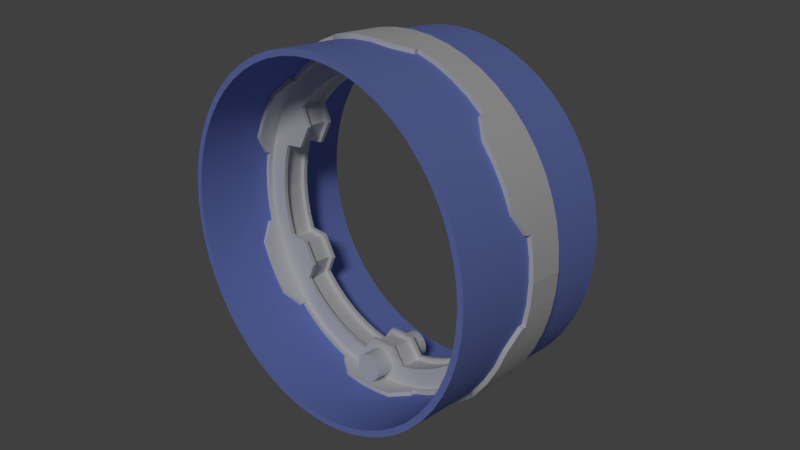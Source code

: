 # Source: Landscape_Cylinder5.blend  (saved by Blender 2.68.0; exported with 4.5.12 LTS)
import bpy
from mathutils import Matrix  # noqa: F401  (used for matrix-valued properties, if any)

bpy.ops.wm.read_factory_settings(use_empty=True)
scene = bpy.context.scene
scene.name = 'Scene'

# ---- collections
col_collection_1 = bpy.data.collections.new('Collection 1'); scene.collection.children.link(col_collection_1)
col_collection_2 = bpy.data.collections.new('Collection 2'); scene.collection.children.link(col_collection_2)
col_collection_2.hide_render = True
col_collection_2.hide_viewport = True

# ---- materials (node trees are filled in below, after node groups)
mat_material = bpy.data.materials.new('Material')
mat_material.alpha_threshold = 0.0
mat_material.use_transparent_shadow = False
mat_material.roughness = 0.5
mat_material.specular_intensity = 1.0
mat_material.line_color = (0.0, 0.0, 0.0, 1.0)
mat_material_001 = bpy.data.materials.new('Material.001')
mat_material_001.alpha_threshold = 0.0
mat_material_001.use_transparent_shadow = False
mat_material_001.diffuse_color = (0.2303, 0.3077, 0.8, 1.0)
mat_material_001.roughness = 0.5
mat_material_001.line_color = (0.0, 0.0, 0.0, 0.229)

# ---- material node trees

# ---- world
world_world = bpy.data.worlds.new('World'); scene.world = world_world
world_world.color = (0.05088, 0.05088, 0.05088)
world_world.use_sun_shadow = False
world_world.sun_shadow_jitter_overblur = 0.0
world_world.cycles.sampling_method = 'MANUAL'
world_world.cycles.sample_map_resolution = 256

# ---- cameras
cam_camera_001 = bpy.data.cameras.new('Camera.001')
cam_camera_001.clip_end = 100.0
cam_camera_001.lens = 35.0
cam_camera_001.sensor_width = 32.0
cam_camera_001.sensor_height = 18.0
cam_camera_001.dof.focus_distance = 0.0
cam_camera_001.dof.aperture_fstop = 128.0

# ---- lights
light_sun = bpy.data.lights.new('Sun', 'SUN')
light_sun.transmission_factor = 0.0
light_sun.angle = 0.1993
light_sun.energy = 1.0
light_sun.shadow_buffer_clip_start = 0.5
light_sun.shadow_soft_size = 0.1
light_sun.shadow_cascade_max_distance = 1000.0
light_sun.cycles.use_multiple_importance_sampling = False

# ---- meshes
me_cylinder_012 = bpy.data.meshes.new('Cylinder.012')
me_cylinder_012.from_pydata([(1.316, 0.7598, 0.4743), (1.316, 0.7598, 0.7946), (1.395, 0.6019, 0.4743), (1.395, 0.6019, 0.7946), (1.456, 0.4358, 0.4743), (1.456, 0.4358, 0.7946), (1.497, 0.2639, 0.4743), (1.497, 0.2639, 0.7946), (1.322, 0.1398, 0.4743), (1.322, 0.1398, 0.7946), (1.322, -0.1398, 0.4743), (1.322, -0.1398, 0.7946), (1.497, -0.2639, 0.4743), (1.497, -0.2639, 0.7946), (1.456, -0.4358, 0.4743), (1.456, -0.4358, 0.7946), (1.395, -0.6019, 0.4743), (1.395, -0.6019, 0.7946), (1.316, -0.7598, 0.4743), (1.316, -0.7598, 0.7946), (1.499, 0.8653, 0.4743), (1.499, 0.8653, 0.7946), (1.589, 0.6854, 0.4743), (1.589, 0.6854, 0.7946), (1.658, 0.4963, 0.4743), (1.658, 0.4963, 0.7946), (1.704, 0.3005, 0.4743), (1.704, 0.3005, 0.7946), (1.728, 0.1006, 0.4743), (1.728, 0.1006, 0.7946), (1.728, -0.1006, 0.4743), (1.728, -0.1006, 0.7946), (1.704, -0.3005, 0.4743), (1.704, -0.3005, 0.7946), (1.658, -0.4963, 0.4743), (1.658, -0.4963, 0.7946), (1.589, -0.6854, 0.4743), (1.589, -0.6854, 0.7946), (1.499, -0.8653, 0.4743), (1.499, -0.8653, 0.7946), (1.538, 0.8878, 0.4743), (1.538, 0.8878, 0.7946), (1.63, 0.7032, 0.4743), (1.63, 0.7032, 0.7946), (1.701, 0.5092, 0.4743), (1.701, 0.5092, 0.7946), (1.749, 0.3083, 0.4743), (1.749, 0.3083, 0.7946), (1.773, 0.1032, 0.4743), (1.773, 0.1032, 0.7946), (1.773, -0.1032, 0.4743), (1.773, -0.1032, 0.7946), (1.749, -0.3083, 0.4743), (1.749, -0.3083, 0.7946), (1.701, -0.5092, 0.4743), (1.701, -0.5092, 0.7946), (1.63, -0.7032, 0.4743), (1.63, -0.7032, 0.7946), (1.538, -0.8878, 0.4743), (1.538, -0.8878, 0.7946), (1.499, 0.8653, 0.8428), (1.589, 0.6854, 0.8428), (1.658, 0.4963, 0.8428), (1.704, 0.3005, 0.8428), (1.728, 0.1006, 0.8428), (1.728, -0.1006, 0.8428), (1.704, -0.3005, 0.8428), (1.658, -0.4963, 0.8428), (1.589, -0.6854, 0.8428), (1.499, -0.8653, 0.8428), (1.538, 0.8878, 0.8428), (1.63, 0.7032, 0.8428), (1.701, 0.5092, 0.8428), (1.749, 0.3083, 0.8428), (1.773, 0.1032, 0.8428), (1.773, -0.1032, 0.8428), (1.749, -0.3083, 0.8428), (1.701, -0.5092, 0.8428), (1.63, -0.7032, 0.8428), (1.538, -0.8878, 0.8428), (1.316, 0.7598, 0.5159), (1.316, 0.7598, 0.7536), (1.395, 0.6019, 0.5159), (1.395, 0.6019, 0.7536), (1.456, 0.4358, 0.5159), (1.456, 0.4358, 0.7536), (1.497, 0.2639, 0.5159), (1.497, 0.2639, 0.7536), (1.322, 0.1398, 0.5159), (1.322, 0.1398, 0.7536), (1.322, -0.1398, 0.5159), (1.322, -0.1398, 0.7536), (1.497, -0.2639, 0.5159), (1.497, -0.2639, 0.7536), (1.456, -0.4358, 0.5159), (1.456, -0.4358, 0.7536), (1.395, -0.6019, 0.5159), (1.395, -0.6019, 0.7536), (1.316, -0.7598, 0.5159), (1.316, -0.7598, 0.7536), (1.361, 0.7856, 0.5159), (1.361, 0.7856, 0.7536), (1.443, 0.6223, 0.5159), (1.443, 0.6223, 0.7536), (1.505, 0.4506, 0.5159), (1.505, 0.4506, 0.7536), (1.546, 0.2478, 0.5159), (1.546, 0.2478, 0.7536), (1.368, 0.1118, 0.5159), (1.368, 0.1118, 0.7536), (1.368, -0.1118, 0.5159), (1.368, -0.1118, 0.7536), (1.546, -0.2478, 0.5159), (1.546, -0.2478, 0.7536), (1.505, -0.4506, 0.5159), (1.505, -0.4506, 0.7536), (1.443, -0.6223, 0.5159), (1.443, -0.6223, 0.7536), (1.361, -0.7856, 0.5159), (1.361, -0.7856, 0.7536), (1.658, 0.4963, 0.888), (1.704, 0.3005, 0.888), (1.728, 0.1006, 0.888), (1.728, -0.1006, 0.888), (1.704, -0.3005, 0.888), (1.658, -0.4963, 0.888), (1.701, 0.5092, 0.888), (1.749, 0.3083, 0.888), (1.773, 0.1032, 0.888), (1.773, -0.1032, 0.888), (1.749, -0.3083, 0.888), (1.701, -0.5092, 0.888), (1.704, 0.3005, 1.012), (1.728, 0.1006, 1.012), (1.728, -0.1006, 1.012), (1.704, -0.3005, 1.012), (1.749, 0.3083, 1.012), (1.773, 0.1032, 1.012), (1.773, -0.1032, 1.012), (1.749, -0.3083, 1.012), (1.593, 0.92, 0.4743), (1.593, 0.92, 0.7946), (1.69, 0.7288, 0.4743), (1.69, 0.7288, 0.7946), (1.763, 0.5277, 0.4743), (1.763, 0.5277, 0.7946), (1.812, 0.3195, 0.4743), (1.812, 0.3195, 0.7946), (1.837, 0.107, 0.4743), (1.837, 0.107, 0.7946), (1.837, -0.107, 0.4743), (1.837, -0.107, 0.7946), (1.812, -0.3195, 0.4743), (1.812, -0.3195, 0.7946), (1.763, -0.5277, 0.4743), (1.763, -0.5277, 0.7946), (1.69, -0.7288, 0.4743), (1.69, -0.7288, 0.7946), (1.593, -0.92, 0.4743), (1.593, -0.92, 0.7946), (1.635, 0.9439, 0.4743), (1.635, 0.9439, 0.7946), (1.733, 0.7477, 0.4743), (1.733, 0.7477, 0.7946), (1.808, 0.5414, 0.4743), (1.808, 0.5414, 0.7946), (1.859, 0.3278, 0.4743), (1.859, 0.3278, 0.7946), (1.885, 0.1098, 0.4743), (1.885, 0.1098, 0.7946), (1.885, -0.1098, 0.4743), (1.885, -0.1098, 0.7946), (1.859, -0.3278, 0.4743), (1.859, -0.3278, 0.7946), (1.808, -0.5414, 0.4743), (1.808, -0.5414, 0.7946), (1.733, -0.7477, 0.4743), (1.733, -0.7477, 0.7946), (1.635, -0.9439, 0.4743), (1.635, -0.9439, 0.7946), (1.593, 0.92, 0.8428), (1.69, 0.7288, 0.8428), (1.763, 0.5277, 0.8428), (1.812, 0.3195, 0.8428), (1.837, 0.107, 0.8428), (1.837, -0.107, 0.8428), (1.812, -0.3195, 0.8428), (1.763, -0.5277, 0.8428), (1.69, -0.7288, 0.8428), (1.593, -0.92, 0.8428), (1.635, 0.9439, 0.8428), (1.733, 0.7477, 0.8428), (1.808, 0.5414, 0.8428), (1.859, 0.3278, 0.8428), (1.885, 0.1098, 0.8428), (1.885, -0.1098, 0.8428), (1.859, -0.3278, 0.8428), (1.808, -0.5414, 0.8428), (1.733, -0.7477, 0.8428), (1.635, -0.9439, 0.8428), (1.763, 0.5277, 0.888), (1.812, 0.3195, 0.888), (1.837, 0.107, 0.888), (1.837, -0.107, 0.888), (1.812, -0.3195, 0.888), (1.763, -0.5277, 0.888), (1.808, 0.5414, 0.888), (1.859, 0.3278, 0.888), (1.885, 0.1098, 0.888), (1.885, -0.1098, 0.888), (1.859, -0.3278, 0.888), (1.808, -0.5414, 0.888), (1.812, 0.3195, 1.012), (1.837, 0.107, 1.012), (1.837, -0.107, 1.012), (1.812, -0.3195, 1.012), (1.859, 0.3278, 1.012), (1.885, 0.1098, 1.012), (1.885, -0.1098, 1.012), (1.859, -0.3278, 1.012)], [], [(16, 18, 98, 96), (3, 1, 81, 83), (5, 3, 83, 85), (7, 5, 85, 87), (9, 7, 87, 89), (31, 33, 66, 65), (11, 9, 89, 91), (22, 20, 40, 42), (55, 53, 76, 77), (24, 22, 42, 44), (33, 35, 67, 66), (26, 24, 44, 46), (57, 55, 77, 78), (28, 26, 46, 48), (35, 37, 68, 67), (30, 28, 48, 50), (59, 57, 78, 79), (32, 30, 50, 52), (37, 39, 69, 68), (34, 32, 52, 54), (36, 34, 54, 56), (12, 10, 30, 32), (10, 8, 28, 30), (17, 19, 39, 37), (8, 6, 26, 28), (15, 17, 37, 35), (6, 4, 24, 26), (13, 15, 35, 33), (4, 2, 22, 24), (11, 13, 33, 31), (2, 0, 20, 22), (9, 11, 31, 29), (7, 9, 29, 27), (5, 7, 27, 25), (3, 5, 25, 23), (1, 3, 23, 21), (18, 16, 36, 38), (16, 14, 34, 36), (14, 12, 32, 34), (40, 41, 43, 42), (42, 43, 45, 44), (44, 45, 47, 46), (46, 47, 49, 48), (48, 49, 51, 50), (50, 51, 53, 52), (52, 53, 55, 54), (54, 55, 57, 56), (56, 57, 59, 58), (38, 36, 56, 58), (62, 63, 121, 120), (66, 67, 125, 124), (76, 75, 129, 130), (67, 68, 78, 77), (68, 69, 79, 78), (72, 62, 120, 126), (75, 74, 128, 129), (61, 62, 72, 71), (60, 61, 71, 70), (53, 51, 75, 76), (29, 31, 65, 64), (51, 49, 74, 75), (27, 29, 64, 63), (49, 47, 73, 74), (25, 27, 63, 62), (47, 45, 72, 73), (23, 25, 62, 61), (45, 43, 71, 72), (21, 23, 61, 60), (43, 41, 70, 71), (94, 96, 116, 114), (96, 98, 118, 116), (83, 81, 101, 103), (85, 83, 103, 105), (87, 85, 105, 107), (89, 87, 107, 109), (14, 16, 96, 94), (12, 14, 94, 92), (10, 12, 92, 90), (8, 10, 90, 88), (19, 17, 97, 99), (6, 8, 88, 86), (17, 15, 95, 97), (4, 6, 86, 84), (15, 13, 93, 95), (2, 4, 84, 82), (13, 11, 91, 93), (0, 2, 82, 80), (100, 102, 103, 101), (102, 104, 105, 103), (104, 106, 107, 105), (106, 108, 109, 107), (108, 110, 111, 109), (110, 112, 113, 111), (112, 114, 115, 113), (114, 116, 117, 115), (116, 118, 119, 117), (92, 94, 114, 112), (90, 92, 112, 110), (88, 90, 110, 108), (99, 97, 117, 119), (86, 88, 108, 106), (97, 95, 115, 117), (84, 86, 106, 104), (95, 93, 113, 115), (82, 84, 104, 102), (93, 91, 111, 113), (80, 82, 102, 100), (91, 89, 109, 111), (121, 122, 133, 132), (123, 124, 135, 134), (120, 121, 132), (122, 123, 134, 133), (130, 129, 138, 139), (77, 76, 130, 131), (63, 64, 122, 121), (64, 65, 123, 122), (73, 72, 126, 127), (74, 73, 127, 128), (65, 66, 124, 123), (67, 77, 131, 125), (133, 134, 138, 137), (134, 135, 139, 138), (125, 131, 139, 135), (132, 133, 137, 136), (131, 130, 139), (128, 127, 136, 137), (126, 120, 132, 136), (129, 128, 137, 138), (127, 126, 136), (124, 125, 135), (151, 153, 186, 185), (142, 140, 160, 162), (175, 173, 196, 197), (144, 142, 162, 164), (153, 155, 187, 186), (146, 144, 164, 166), (177, 175, 197, 198), (148, 146, 166, 168), (155, 157, 188, 187), (150, 148, 168, 170), (179, 177, 198, 199), (152, 150, 170, 172), (157, 159, 189, 188), (154, 152, 172, 174), (156, 154, 174, 176), (160, 161, 163, 162), (162, 163, 165, 164), (164, 165, 167, 166), (166, 167, 169, 168), (168, 169, 171, 170), (170, 171, 173, 172), (172, 173, 175, 174), (174, 175, 177, 176), (176, 177, 179, 178), (158, 156, 176, 178), (182, 183, 201, 200), (186, 187, 205, 204), (196, 195, 209, 210), (187, 188, 198, 197), (188, 189, 199, 198), (192, 182, 200, 206), (195, 194, 208, 209), (181, 182, 192, 191), (180, 181, 191, 190), (173, 171, 195, 196), (149, 151, 185, 184), (171, 169, 194, 195), (147, 149, 184, 183), (169, 167, 193, 194), (145, 147, 183, 182), (167, 165, 192, 193), (143, 145, 182, 181), (165, 163, 191, 192), (141, 143, 181, 180), (163, 161, 190, 191), (201, 202, 213, 212), (203, 204, 215, 214), (200, 201, 212), (202, 203, 214, 213), (210, 209, 218, 219), (197, 196, 210, 211), (183, 184, 202, 201), (184, 185, 203, 202), (193, 192, 206, 207), (194, 193, 207, 208), (185, 186, 204, 203), (187, 197, 211, 205), (213, 214, 218, 217), (214, 215, 219, 218), (205, 211, 219, 215), (212, 213, 217, 216), (211, 210, 219), (208, 207, 216, 217), (206, 200, 212, 216), (209, 208, 217, 218), (207, 206, 216), (204, 205, 215)])
me_cylinder_012.polygons.foreach_set('use_smooth', [True] * 197)
_uv = me_cylinder_012.uv_layers.new(name='UVMap')
_uv.uv.foreach_set('vector', [0.0, 0.0, 0.0, 0.0, 0.0, 0.0, 0.0, 0.0, 0.0, 0.0, 0.0, 0.0, 0.0, 0.0, 0.0, 0.0, 0.0, 0.0, 0.0, 0.0, 0.0, 0.0, 0.0, 0.0, 0.0, 0.0, 0.0, 0.0, 0.0, 0.0, 0.0, 0.0, 0.0, 0.0, 0.0, 0.0, 0.0, 0.0, 0.0, 0.0, 0.0, 0.0, 0.0, 0.0, 0.0, 0.0, 0.0, 0.0, 0.0, 0.0, 0.0, 0.0, 0.0, 0.0, 0.0, 0.0, 0.0, 0.0, 0.0, 0.0, 0.0, 0.0, 0.0, 0.0, 0.0, 0.0, 0.0, 0.0, 0.0, 0.0, 0.0, 0.0, 0.0, 0.0, 0.0, 0.0, 0.0, 0.0, 0.0, 0.0, 0.0, 0.0, 0.0, 0.0, 0.0, 0.0, 0.0, 0.0, 0.0, 0.0, 0.0, 0.0, 0.0, 0.0, 0.0, 0.0, 0.0, 0.0, 0.0, 0.0, 0.0, 0.0, 0.0, 0.0, 0.0, 0.0, 0.0, 0.0, 0.0, 0.0, 0.0, 0.0, 0.0, 0.0, 0.0, 0.0, 0.0, 0.0, 0.0, 0.0, 0.0, 0.0, 0.0, 0.0, 0.0, 0.0, 0.0, 0.0, 0.0, 0.0, 0.0, 0.0, 0.0, 0.0, 0.0, 0.0, 0.0, 0.0, 0.0, 0.0, 0.0, 0.0, 0.0, 0.0, 0.0, 0.0, 0.0, 0.0, 0.0, 0.0, 0.0, 0.0, 0.0, 0.0, 0.0, 0.0, 0.0, 0.0, 0.0, 0.0, 0.0, 0.0, 0.0, 0.0, 0.0, 0.0, 0.0, 0.0, 0.0, 0.0, 0.0, 0.0, 0.0, 0.0, 0.0, 0.0, 0.0, 0.0, 0.0, 0.0, 0.0, 0.0, 0.0, 0.0, 0.0, 0.0, 0.0, 0.0, 0.0, 0.0, 0.0, 0.0, 0.0, 0.0, 0.0, 0.0, 0.0, 0.0, 0.0, 0.0, 0.0, 0.0, 0.0, 0.0, 0.0, 0.0, 0.0, 0.0, 0.0, 0.0, 0.0, 0.0, 0.0, 0.0, 0.0, 0.0, 0.0, 0.0, 0.0, 0.0, 0.0, 0.0, 0.0, 0.0, 0.0, 0.0, 0.0, 0.0, 0.0, 0.0, 0.0, 0.0, 0.0, 0.0, 0.0, 0.0, 0.0, 0.0, 0.0, 0.0, 0.0, 0.0, 0.0, 0.0, 0.0, 0.0, 0.0, 0.0, 0.0, 0.0, 0.0, 0.0, 0.0, 0.0, 0.0, 0.0, 0.0, 0.0, 0.0, 0.0, 0.0, 0.0, 0.0, 0.0, 0.0, 0.0, 0.0, 0.0, 0.0, 0.0, 0.0, 0.0, 0.0, 0.0, 0.0, 0.0, 0.0, 0.0, 0.0, 0.0, 0.0, 0.0, 0.0, 0.0, 0.0, 0.0, 0.0, 0.0, 0.0, 0.0, 0.0, 0.0, 0.0, 0.0, 0.0, 0.0, 0.0, 0.0, 0.0, 0.0, 0.0, 0.0, 0.0, 0.0, 0.0, 0.0, 0.0, 0.0, 0.0, 0.0, 0.0, 0.0, 0.0, 0.0, 0.0, 0.0, 0.0, 0.0, 0.0, 0.0, 0.0, 0.0, 0.0, 0.0, 0.0, 0.0, 0.0, 0.0, 0.0, 0.0, 0.0, 0.0, 0.0, 0.0, 0.0, 0.0, 0.0, 0.0, 0.0, 0.0, 0.0, 0.0, 0.0, 0.0, 0.0, 0.0, 0.0, 0.0, 0.0, 0.0, 0.0, 0.0, 0.0, 0.0, 0.0, 0.0, 0.0, 0.0, 0.0, 0.0, 0.0, 0.0, 0.0, 0.0, 0.0, 0.0, 0.0, 0.0, 0.0, 0.0, 0.0, 0.0, 0.0, 0.0, 0.0, 0.0, 0.0, 0.0, 0.0, 0.0, 0.0, 0.0, 0.0, 0.0, 0.0, 0.0, 0.0, 0.0, 0.0, 0.0, 0.0, 0.0, 0.0, 0.0, 0.0, 0.0, 0.0, 0.0, 0.0, 0.0, 0.0, 0.0, 0.0, 0.0, 0.0, 0.0, 0.0, 0.0, 0.0, 0.0, 0.0, 0.0, 0.0, 0.0, 0.0, 0.0, 0.0, 0.0, 0.0, 0.0, 0.0, 0.0, 0.0, 0.0, 0.0, 0.0, 0.0, 0.0, 0.0, 0.0, 0.0, 0.0, 0.0, 0.0, 0.0, 0.0, 0.0, 0.0, 0.0, 0.0, 0.0, 0.0, 0.0, 0.0, 0.0, 0.0, 0.0, 0.0, 0.0, 0.0, 0.0, 0.0, 0.0, 0.0, 0.0, 0.0, 0.0, 0.0, 0.0, 0.0, 0.0, 0.0, 0.0, 0.0, 0.0, 0.0, 0.0, 0.0, 0.0, 0.0, 0.0, 0.0, 0.0, 0.0, 0.0, 0.0, 0.0, 0.0, 0.0, 0.0, 0.0, 0.0, 0.0, 0.0, 0.0, 0.0, 0.0, 0.0, 0.0, 0.0, 0.0, 0.0, 0.0, 0.0, 0.0, 0.0, 0.0, 0.0, 0.0, 0.0, 0.0, 0.0, 0.0, 0.0, 0.0, 0.0, 0.0, 0.0, 0.0, 0.0, 0.0, 0.0, 0.0, 0.0, 0.0, 0.0, 0.0, 0.0, 0.0, 0.0, 0.0, 0.0, 0.0, 0.0, 0.0, 0.0, 0.0, 0.0, 0.0, 0.0, 0.0, 0.0, 0.0, 0.0, 0.0, 0.0, 0.0, 0.0, 0.0, 0.0, 0.0, 0.0, 0.0, 0.0, 0.0, 0.0, 0.0, 0.0, 0.0, 0.0, 0.0, 0.0, 0.0, 0.0, 0.0, 0.0, 0.0, 0.0, 0.0, 0.0, 0.0, 0.0, 0.0, 0.0, 0.0, 0.0, 0.0, 0.0, 0.0, 0.0, 0.0, 0.0, 0.0, 0.0, 0.0, 0.0, 0.0, 0.0, 0.0, 0.0, 0.0, 0.0, 0.0, 0.0, 0.0, 0.0, 0.0, 0.0, 0.0, 0.0, 0.0, 0.0, 0.0, 0.0, 0.0, 0.0, 0.0, 0.0, 0.0, 0.0, 0.0, 0.0, 0.0, 0.0, 0.0, 0.0, 0.0, 0.0, 0.0, 0.0, 0.0, 0.0, 0.0, 0.0, 0.0, 0.0, 0.0, 0.0, 0.0, 0.0, 0.0, 0.0, 0.0, 0.0, 0.0, 0.0, 0.0, 0.0, 0.0, 0.0, 0.0, 0.0, 0.0, 0.0, 0.0, 0.0, 0.0, 0.0, 0.0, 0.0, 0.0, 0.0, 0.0, 0.0, 0.0, 0.0, 0.0, 0.0, 0.0, 0.0, 0.0, 0.0, 0.0, 0.0, 0.0, 0.0, 0.0, 0.0, 0.0, 0.0, 0.0, 0.0, 0.0, 0.0, 0.0, 0.0, 0.0, 0.0, 0.0, 0.0, 0.0, 0.0, 0.0, 0.0, 0.0, 0.0, 0.0, 0.0, 0.0, 0.0, 0.0, 0.0, 0.0, 0.0, 0.0, 0.0, 0.0, 0.0, 0.0, 0.0, 0.0, 0.0, 0.0, 0.0, 0.0, 0.0, 1.0, 0.131, 0.8993, 0.131, 0.8993, 3.619e-05, 1.0, 3.619e-05, 0.8993, 0.131, 0.7986, 0.131, 0.7986, 3.627e-05, 0.8993, 3.619e-05, 0.7986, 0.131, 0.6847, 0.131, 0.6847, 3.653e-05, 0.7986, 3.627e-05, 0.6847, 0.131, 0.5616, 0.131, 0.5616, 3.695e-05, 0.6847, 3.653e-05, 0.5616, 0.131, 0.4384, 0.131, 0.4384, 3.896e-05, 0.5616, 3.695e-05, 0.4384, 0.131, 0.3153, 0.131, 0.3153, 4.268e-05, 0.4384, 3.896e-05, 0.3153, 0.131, 0.2014, 0.131, 0.2014, 4.643e-05, 0.3153, 4.268e-05, 0.2014, 0.131, 0.1007, 0.131, 0.1007, 4.996e-05, 0.2014, 4.643e-05, 0.1007, 0.131, 4.052e-05, 0.131, 3.619e-05, 5.357e-05, 0.1007, 4.996e-05, 0.0, 0.0, 0.0, 0.0, 0.0, 0.0, 0.0, 0.0, 0.0, 0.0, 0.0, 0.0, 0.0, 0.0, 0.0, 0.0, 0.0, 0.0, 0.0, 0.0, 0.0, 0.0, 0.0, 0.0, 0.0, 0.0, 0.0, 0.0, 0.0, 0.0, 0.0, 0.0, 0.0, 0.0, 0.0, 0.0, 0.0, 0.0, 0.0, 0.0, 0.0, 0.0, 0.0, 0.0, 0.0, 0.0, 0.0, 0.0, 0.0, 0.0, 0.0, 0.0, 0.0, 0.0, 0.0, 0.0, 0.0, 0.0, 0.0, 0.0, 0.0, 0.0, 0.0, 0.0, 0.0, 0.0, 0.0, 0.0, 0.0, 0.0, 0.0, 0.0, 0.0, 0.0, 0.0, 0.0, 0.0, 0.0, 0.0, 0.0, 0.0, 0.0, 0.0, 0.0, 0.0, 0.0, 0.0, 0.0, 0.0, 0.0, 0.0, 0.0, 0.0, 0.0, 0.0, 0.0, 0.0, 0.0, 0.0, 0.0, 0.0, 0.0, 0.0, 0.0, 0.0, 0.0, 0.0, 0.0, 0.0, 0.0, 0.0, 0.0, 0.0, 0.0, 0.0, 0.0, 0.0, 0.0, 0.0, 0.0, 0.0, 0.0, 0.0, 0.0, 0.0, 0.0, 0.0, 0.0, 0.0, 0.0, 0.0, 0.0, 0.0, 0.0, 0.0, 0.0, 0.0, 0.0, 0.0, 0.0, 0.0, 0.0, 0.0, 0.0, 0.0, 0.0, 0.0, 0.0, 0.0, 0.0, 0.0, 0.0, 0.0, 0.0, 0.0, 0.0, 0.0, 0.0, 0.0, 0.0, 0.0, 0.0, 0.0, 0.0, 0.0, 0.0, 0.0, 0.0, 0.0, 0.0, 0.0, 0.0, 0.0, 0.0, 0.0, 0.0, 0.0, 0.0, 0.0, 0.0, 0.0, 0.0, 0.0, 0.0, 0.0, 0.0, 0.0, 0.0, 0.0, 0.0, 0.0, 0.0, 0.0, 0.0, 0.0, 0.0, 0.0, 0.0, 0.0, 0.0, 0.0, 0.0, 0.0, 0.0, 0.0, 0.0, 0.0, 0.0, 0.0, 0.0, 0.0, 0.0, 0.0, 0.0, 0.0, 0.0, 0.0, 0.0, 0.0, 0.0, 0.0, 0.0, 0.0, 0.0, 0.0, 0.0, 0.0, 0.0, 0.0, 0.0, 0.0, 0.0, 0.0, 0.0, 0.0, 0.0, 0.0, 0.0, 0.0, 0.0, 0.0, 0.0, 0.0, 0.0, 0.0, 0.0, 0.0, 0.0, 0.0, 0.0, 0.0, 0.0, 0.0, 0.0, 0.0, 0.0, 0.0, 0.0, 0.0, 0.0, 0.0, 0.0, 0.0, 0.0, 0.0, 0.0, 0.0, 0.0, 0.0, 0.0, 0.0, 0.0, 0.0, 0.0, 0.0, 0.0, 0.0, 0.0, 0.0, 0.0, 0.0, 0.0, 0.0, 0.0, 0.0, 0.0, 0.0, 0.0, 0.0, 0.0, 0.0, 0.0, 0.0, 0.0, 0.0, 0.0, 0.0, 0.0, 0.0, 0.0, 0.0, 0.0, 0.0, 0.0, 0.0, 0.0, 0.0, 0.0, 0.0, 0.0, 0.0, 0.0, 0.0, 0.0, 0.0, 0.0, 0.0, 0.0, 0.0, 0.0, 0.0, 0.0, 0.0, 0.0, 0.0, 0.0, 0.0, 0.0, 0.0, 0.0, 0.0, 0.0, 0.0, 0.0, 0.0, 0.0, 0.0, 0.0, 0.0, 0.0, 0.0, 0.0, 0.0, 0.0, 0.0, 0.0, 0.0, 0.0, 0.0, 0.0, 0.0, 0.0, 0.0, 0.0, 0.0, 0.0, 0.0, 0.0, 0.0, 0.0, 0.0, 0.0, 0.0, 0.0, 0.0, 0.0, 0.0, 0.0, 0.0, 0.0, 0.0, 0.0, 0.0, 0.0, 0.0, 0.0, 0.0, 0.0, 0.0, 0.0, 0.0, 0.0, 0.0, 0.0, 0.0, 0.0, 0.0, 0.0, 0.0, 0.0, 0.0, 0.0, 0.0, 0.0, 0.0, 0.0, 0.0, 0.0, 0.0, 0.0, 0.0, 0.0, 0.0, 0.0, 0.0, 0.0, 0.0, 0.0, 0.0, 0.0, 0.0, 0.0, 0.0, 0.0, 0.0, 0.0, 0.0, 0.0, 0.0, 0.0, 0.0, 0.0, 0.0, 0.0, 0.0, 0.0, 0.0, 0.0, 0.0, 0.0, 0.0, 0.0, 0.0, 0.0, 0.0, 0.0, 0.0, 0.0, 0.0, 0.0, 0.0, 0.0, 0.0, 0.0, 0.0, 0.0, 0.0, 0.0, 0.0, 0.0, 0.0, 0.0, 0.0, 0.0, 0.0, 0.0, 0.0, 0.0, 0.0, 0.0, 0.0, 0.0, 0.0, 0.0, 0.0, 0.0, 0.0, 0.0, 0.0, 0.0, 0.0, 0.0, 0.0, 0.0, 0.0, 0.0, 0.0, 0.0, 0.0, 0.0, 0.0, 0.0, 0.0, 0.0, 0.0, 0.0, 0.0, 0.0, 0.0, 0.0, 0.0, 0.0, 0.0, 0.0, 0.0, 0.0, 0.0, 0.0, 0.0, 0.0, 0.0, 0.0, 0.0, 0.0, 0.0, 0.0, 0.0, 0.0, 0.0, 0.0, 0.0, 0.0, 0.0, 0.0, 0.0, 0.0, 0.0, 0.0, 0.0, 0.0, 0.0, 0.0, 0.0, 0.0, 0.0, 0.0, 0.0, 0.0, 0.0, 0.0, 0.0, 0.0, 0.0, 0.0, 0.0, 0.0, 0.0, 0.0, 0.0, 0.0, 0.0, 0.0, 0.0, 0.0, 0.0, 0.0, 0.0, 0.0, 0.0, 0.0, 0.0, 0.0, 0.0, 0.0, 0.0, 0.0, 0.0, 0.0, 0.0, 0.0, 0.0, 0.0, 0.0, 0.0, 0.0, 0.0, 0.0, 0.0, 0.0, 0.0, 0.0, 0.0, 0.0, 0.0, 0.0, 0.0, 0.0, 0.0, 0.0, 0.0, 0.0, 0.0, 0.0, 0.0, 0.0, 0.0, 0.0, 0.0, 0.0, 0.0, 0.0, 0.0, 0.0, 0.0, 0.0, 0.0, 0.0, 0.0, 0.0, 0.0, 0.0, 0.0, 0.0, 0.0, 0.0, 0.0, 0.0, 0.0, 0.0, 0.0, 0.0, 0.0, 0.0, 0.0, 0.0, 0.0, 0.0, 0.0, 0.0, 0.0, 0.0, 0.0, 0.0, 0.0, 0.0, 0.0, 0.0, 0.0, 0.0, 0.0, 0.0, 0.0, 0.0, 0.0, 0.0, 0.0, 0.0, 0.0, 0.0, 0.0, 0.0, 0.0, 0.0, 0.0, 0.0, 0.0, 0.0, 0.0, 0.0, 0.0, 0.0, 0.0, 0.0, 0.0, 0.0, 0.0, 0.0, 0.0, 0.0, 0.0, 0.0, 0.0, 0.0, 0.0, 0.0, 0.0, 0.0, 0.0, 0.0, 0.0, 0.0, 0.0, 0.0, 0.0, 0.0, 0.0, 0.0, 0.0, 0.0, 0.0, 0.0, 0.0, 0.0, 0.0, 0.0, 0.0, 0.0, 0.0, 0.0, 0.0, 0.0, 0.0, 0.0, 0.0, 0.0, 0.0, 0.0, 0.0, 0.0, 0.0, 0.0, 0.0, 0.0, 0.0, 0.0, 0.0, 0.0, 0.0, 0.0, 0.0, 0.0, 0.0, 0.0, 0.0, 0.0, 0.0, 0.0, 0.0, 0.0, 0.0, 0.0, 0.0, 0.0, 0.0, 0.0, 0.0, 0.0, 0.0, 0.0, 0.0, 0.0, 0.0, 0.0, 0.0, 0.0, 0.0, 0.0, 0.0, 0.0, 0.0, 0.0, 0.0, 0.0, 0.0, 0.0, 0.0, 0.0, 0.0, 0.0, 0.0, 0.0, 0.0, 0.0, 0.0, 0.0, 0.0, 0.0, 0.0, 0.0, 0.0, 0.0, 0.0, 0.0, 0.0, 0.0, 0.0, 0.0, 0.0, 0.0, 0.0, 0.0, 0.0, 0.0, 0.0, 0.0, 0.0, 0.0, 0.0, 0.0, 0.0, 0.0, 0.0, 0.0, 0.0, 0.0, 0.0, 0.0, 0.0, 0.0, 0.0, 0.0, 0.0])
me_cylinder_012.materials.append(mat_material)
me_cylinder_012.use_remesh_preserve_volume = False
me_cylinder_012.use_remesh_preserve_attributes = False
me_cylinder_012.use_mirror_vertex_groups = False
me_cylinder_012.update()
me_cylinder_007 = bpy.data.meshes.new('Cylinder.007')
me_cylinder_007.from_pydata([(1.537, 0.1464, 0.2768), (1.537, 0.1464, 0.9967), (1.554, 0.1454, 0.2768), (1.554, 0.1454, 0.9967), (1.571, 0.1424, 0.2768), (1.571, 0.1424, 0.9967), (1.587, 0.1375, 0.2768), (1.587, 0.1375, 0.9967), (1.603, 0.1308, 0.2768), (1.603, 0.1308, 0.9967), (1.618, 0.1223, 0.2768), (1.618, 0.1223, 0.9967), (1.632, 0.1121, 0.2768), (1.632, 0.1121, 0.9967), (1.644, 0.1004, 0.2768), (1.644, 0.1004, 0.9967), (1.655, 0.08741, 0.2768), (1.655, 0.08741, 0.9967), (1.664, 0.07319, 0.2768), (1.664, 0.07319, 0.9967), (1.672, 0.05798, 0.2768), (1.672, 0.05798, 0.9967), (1.678, 0.04198, 0.2768), (1.678, 0.04198, 0.9967), (1.682, 0.02542, 0.2768), (1.682, 0.02542, 0.9967), (1.684, 0.008511, 0.2768), (1.684, 0.008511, 0.9967), (1.684, -0.008511, 0.2768), (1.684, -0.008511, 0.9967), (1.682, -0.02542, 0.2768), (1.682, -0.02542, 0.9967), (1.678, -0.04198, 0.2768), (1.678, -0.04198, 0.9967), (1.672, -0.05798, 0.2768), (1.672, -0.05798, 0.9967), (1.664, -0.07319, 0.2768), (1.664, -0.07319, 0.9967), (1.655, -0.08741, 0.2768), (1.655, -0.08741, 0.9967), (1.644, -0.1004, 0.2768), (1.644, -0.1004, 0.9967), (1.632, -0.1121, 0.2768), (1.632, -0.1121, 0.9967), (1.618, -0.1223, 0.2768), (1.618, -0.1223, 0.9967), (1.603, -0.1308, 0.2768), (1.603, -0.1308, 0.9967), (1.587, -0.1375, 0.2768), (1.587, -0.1375, 0.9967), (1.571, -0.1424, 0.2768), (1.571, -0.1424, 0.9967), (1.554, -0.1454, 0.2768), (1.554, -0.1454, 0.9967), (1.537, -0.1464, 0.2768), (1.537, -0.1464, 0.9967), (1.52, -0.1454, 0.2768), (1.52, -0.1454, 0.9967), (1.504, -0.1424, 0.2768), (1.504, -0.1424, 0.9967), (1.487, -0.1375, 0.2768), (1.487, -0.1375, 0.9967), (1.472, -0.1308, 0.2768), (1.472, -0.1308, 0.9967), (1.457, -0.1223, 0.2768), (1.457, -0.1223, 0.9967), (1.443, -0.1121, 0.2768), (1.443, -0.1121, 0.9967), (1.431, -0.1004, 0.2768), (1.431, -0.1004, 0.9967), (1.42, -0.08741, 0.2768), (1.42, -0.08741, 0.9967), (1.411, -0.07319, 0.2768), (1.411, -0.07319, 0.9967), (1.403, -0.05798, 0.2768), (1.403, -0.05798, 0.9967), (1.397, -0.04198, 0.2768), (1.397, -0.04198, 0.9967), (1.393, -0.02542, 0.2768), (1.393, -0.02542, 0.9967), (1.391, -0.008511, 0.2768), (1.391, -0.008511, 0.9967), (1.391, 0.008511, 0.2768), (1.391, 0.008511, 0.9967), (1.393, 0.02542, 0.2768), (1.393, 0.02542, 0.9967), (1.397, 0.04198, 0.2768), (1.397, 0.04198, 0.9967), (1.403, 0.05798, 0.2768), (1.403, 0.05798, 0.9967), (1.411, 0.07319, 0.2768), (1.411, 0.07319, 0.9967), (1.42, 0.08741, 0.2768), (1.42, 0.08741, 0.9967), (1.431, 0.1004, 0.2768), (1.431, 0.1004, 0.9967), (1.443, 0.1121, 0.2768), (1.443, 0.1121, 0.9967), (1.457, 0.1223, 0.2768), (1.457, 0.1223, 0.9967), (1.472, 0.1308, 0.2768), (1.472, 0.1308, 0.9967), (1.487, 0.1375, 0.2768), (1.487, 0.1375, 0.9967), (1.504, 0.1424, 0.2768), (1.504, 0.1424, 0.9967), (1.52, 0.1454, 0.2768), (1.52, 0.1454, 0.9967)], [], [(0, 1, 3, 2), (2, 3, 5, 4), (4, 5, 7, 6), (6, 7, 9, 8), (8, 9, 11, 10), (10, 11, 13, 12), (12, 13, 15, 14), (14, 15, 17, 16), (16, 17, 19, 18), (18, 19, 21, 20), (20, 21, 23, 22), (22, 23, 25, 24), (24, 25, 27, 26), (26, 27, 29, 28), (28, 29, 31, 30), (30, 31, 33, 32), (32, 33, 35, 34), (34, 35, 37, 36), (36, 37, 39, 38), (38, 39, 41, 40), (40, 41, 43, 42), (42, 43, 45, 44), (44, 45, 47, 46), (46, 47, 49, 48), (48, 49, 51, 50), (50, 51, 53, 52), (52, 53, 55, 54), (54, 55, 57, 56), (56, 57, 59, 58), (58, 59, 61, 60), (60, 61, 63, 62), (62, 63, 65, 64), (64, 65, 67, 66), (66, 67, 69, 68), (68, 69, 71, 70), (70, 71, 73, 72), (72, 73, 75, 74), (74, 75, 77, 76), (76, 77, 79, 78), (78, 79, 81, 80), (80, 81, 83, 82), (82, 83, 85, 84), (84, 85, 87, 86), (86, 87, 89, 88), (88, 89, 91, 90), (90, 91, 93, 92), (92, 93, 95, 94), (94, 95, 97, 96), (96, 97, 99, 98), (98, 99, 101, 100), (100, 101, 103, 102), (102, 103, 105, 104), (3, 1, 107, 105, 103, 101, 99, 97, 95, 93, 91, 89, 87, 85, 83, 81, 79, 77, 75, 73, 71, 69, 67, 65, 63, 61, 59, 57, 55, 53, 51, 49, 47, 45, 43, 41, 39, 37, 35, 33, 31, 29, 27, 25, 23, 21, 19, 17, 15, 13, 11, 9, 7, 5), (106, 107, 1, 0), (104, 105, 107, 106), (0, 2, 4, 6, 8, 10, 12, 14, 16, 18, 20, 22, 24, 26, 28, 30, 32, 34, 36, 38, 40, 42, 44, 46, 48, 50, 52, 54, 56, 58, 60, 62, 64, 66, 68, 70, 72, 74, 76, 78, 80, 82, 84, 86, 88, 90, 92, 94, 96, 98, 100, 102, 104, 106)])
me_cylinder_007.use_remesh_preserve_volume = False
me_cylinder_007.use_remesh_preserve_attributes = False
me_cylinder_007.use_mirror_vertex_groups = False
me_cylinder_007.update()
me_cylinder_006 = bpy.data.meshes.new('Cylinder.006')
me_cylinder_006.from_pydata([(-1.857e-07, 1.775, -0.1968), (-3.111e-07, 1.775, 1.691), (0.206, 1.763, -0.1968), (0.206, 1.763, 1.691), (0.4093, 1.727, -0.1968), (0.4093, 1.727, 1.691), (0.6069, 1.668, -0.1968), (0.6069, 1.668, 1.691), (0.7964, 1.586, -0.1968), (0.7964, 1.586, 1.691), (0.9752, 1.483, -0.1968), (0.9752, 1.483, 1.691), (1.141, 1.359, -0.1968), (1.141, 1.359, 1.691), (1.291, 1.218, -0.1968), (1.291, 1.218, 1.691), (1.423, 1.06, -0.1968), (1.423, 1.06, 1.691), (1.537, 0.8873, -0.1968), (1.537, 0.8873, 1.691), (1.629, 0.7029, -0.1968), (1.629, 0.7029, 1.691), (1.7, 0.509, -0.1968), (1.7, 0.509, 1.691), (1.748, 0.3082, -0.1968), (1.748, 0.3082, 1.691), (1.772, 0.1032, -0.1968), (1.772, 0.1032, 1.691), (1.772, -0.1032, -0.1968), (1.772, -0.1032, 1.691), (1.748, -0.3082, -0.1968), (1.748, -0.3082, 1.691), (1.7, -0.509, -0.1968), (1.7, -0.509, 1.691), (1.629, -0.7029, -0.1968), (1.629, -0.7029, 1.691), (1.537, -0.8873, -0.1968), (1.537, -0.8873, 1.691), (1.423, -1.06, -0.1968), (1.423, -1.06, 1.691), (1.291, -1.218, -0.1968), (1.291, -1.218, 1.691), (1.141, -1.359, -0.1968), (1.141, -1.359, 1.691), (0.9752, -1.483, -0.1968), (0.9752, -1.483, 1.691), (0.7964, -1.586, -0.1968), (0.7964, -1.586, 1.691), (0.607, -1.668, -0.1968), (0.607, -1.668, 1.691), (0.4093, -1.727, -0.1968), (0.4093, -1.727, 1.691), (0.206, -1.763, -0.1968), (0.206, -1.763, 1.691), (1.352e-06, -1.775, -0.1968), (1.226e-06, -1.775, 1.691), (-0.206, -1.763, -0.1968), (-0.206, -1.763, 1.691), (-0.4093, -1.727, -0.1968), (-0.4093, -1.727, 1.691), (-0.6069, -1.668, -0.1968), (-0.6069, -1.668, 1.691), (-0.7964, -1.586, -0.1968), (-0.7964, -1.586, 1.691), (-0.9752, -1.483, -0.1968), (-0.9752, -1.483, 1.691), (-1.141, -1.359, -0.1968), (-1.141, -1.359, 1.691), (-1.291, -1.218, -0.1968), (-1.291, -1.218, 1.691), (-1.423, -1.06, -0.1968), (-1.423, -1.06, 1.691), (-1.537, -0.8873, -0.1968), (-1.537, -0.8873, 1.691), (-1.629, -0.7029, -0.1968), (-1.629, -0.7029, 1.691), (-1.7, -0.509, -0.1968), (-1.7, -0.509, 1.691), (-1.748, -0.3082, -0.1968), (-1.748, -0.3082, 1.691), (-1.772, -0.1032, -0.1968), (-1.772, -0.1032, 1.691), (-1.772, 0.1032, -0.1968), (-1.772, 0.1032, 1.691), (-1.748, 0.3082, -0.1968), (-1.748, 0.3082, 1.691), (-1.7, 0.509, -0.1968), (-1.7, 0.509, 1.691), (-1.629, 0.7029, -0.1968), (-1.629, 0.7029, 1.691), (-1.537, 0.8873, -0.1968), (-1.537, 0.8873, 1.691), (-1.423, 1.06, -0.1968), (-1.423, 1.06, 1.691), (-1.291, 1.218, -0.1968), (-1.291, 1.218, 1.691), (-1.141, 1.359, -0.1968), (-1.141, 1.359, 1.691), (-0.9752, 1.483, -0.1968), (-0.9752, 1.483, 1.691), (-0.7964, 1.586, -0.1968), (-0.7964, 1.586, 1.691), (-0.6069, 1.668, -0.1968), (-0.6069, 1.668, 1.691), (-0.4093, 1.727, -0.1968), (-0.4093, 1.727, 1.691), (-0.206, 1.763, -0.1968), (-0.206, 1.763, 1.691), (-1.857e-07, 1.84, -0.1968), (-3.111e-07, 1.84, 1.691), (0.2136, 1.827, -0.1968), (0.2136, 1.827, 1.691), (0.4243, 1.79, -0.1968), (0.4243, 1.79, 1.691), (0.6292, 1.729, -0.1968), (0.6292, 1.729, 1.691), (0.8257, 1.644, -0.1968), (0.8257, 1.644, 1.691), (1.011, 1.537, -0.1968), (1.011, 1.537, 1.691), (1.183, 1.409, -0.1968), (1.183, 1.409, 1.691), (1.338, 1.262, -0.1968), (1.338, 1.262, 1.691), (1.476, 1.099, -0.1968), (1.476, 1.099, 1.691), (1.593, 0.9199, -0.1968), (1.593, 0.9199, 1.691), (1.689, 0.7287, -0.1968), (1.689, 0.7287, 1.691), (1.762, 0.5276, -0.1968), (1.762, 0.5276, 1.691), (1.812, 0.3195, -0.1968), (1.812, 0.3195, 1.691), (1.837, 0.107, -0.1968), (1.837, 0.107, 1.691), (1.837, -0.107, -0.1968), (1.837, -0.107, 1.691), (1.812, -0.3195, -0.1968), (1.812, -0.3195, 1.691), (1.762, -0.5276, -0.1968), (1.762, -0.5276, 1.691), (1.689, -0.7287, -0.1968), (1.689, -0.7287, 1.691), (1.593, -0.9199, -0.1968), (1.593, -0.9199, 1.691), (1.476, -1.099, -0.1968), (1.476, -1.099, 1.691), (1.338, -1.262, -0.1968), (1.338, -1.262, 1.691), (1.183, -1.409, -0.1968), (1.183, -1.409, 1.691), (1.011, -1.537, -0.1968), (1.011, -1.537, 1.691), (0.8257, -1.644, -0.1968), (0.8257, -1.644, 1.691), (0.6292, -1.729, -0.1968), (0.6292, -1.729, 1.691), (0.4243, -1.79, -0.1968), (0.4243, -1.79, 1.691), (0.2136, -1.827, -0.1968), (0.2136, -1.827, 1.691), (1.352e-06, -1.84, -0.1968), (1.226e-06, -1.84, 1.691), (-0.2136, -1.827, -0.1968), (-0.2136, -1.827, 1.691), (-0.4243, -1.79, -0.1968), (-0.4243, -1.79, 1.691), (-0.6292, -1.729, -0.1968), (-0.6292, -1.729, 1.691), (-0.8257, -1.644, -0.1968), (-0.8257, -1.644, 1.691), (-1.011, -1.537, -0.1968), (-1.011, -1.537, 1.691), (-1.183, -1.409, -0.1968), (-1.183, -1.409, 1.691), (-1.338, -1.262, -0.1968), (-1.338, -1.262, 1.691), (-1.476, -1.099, -0.1968), (-1.476, -1.099, 1.691), (-1.593, -0.9199, -0.1968), (-1.593, -0.9199, 1.691), (-1.689, -0.7287, -0.1968), (-1.689, -0.7287, 1.691), (-1.762, -0.5276, -0.1968), (-1.762, -0.5276, 1.691), (-1.812, -0.3195, -0.1968), (-1.812, -0.3195, 1.691), (-1.837, -0.107, -0.1968), (-1.837, -0.107, 1.691), (-1.837, 0.107, -0.1968), (-1.837, 0.107, 1.691), (-1.812, 0.3195, -0.1968), (-1.812, 0.3195, 1.691), (-1.762, 0.5276, -0.1968), (-1.762, 0.5276, 1.691), (-1.689, 0.7287, -0.1968), (-1.689, 0.7287, 1.691), (-1.593, 0.9199, -0.1968), (-1.593, 0.9199, 1.691), (-1.476, 1.099, -0.1968), (-1.476, 1.099, 1.691), (-1.338, 1.262, -0.1968), (-1.338, 1.262, 1.691), (-1.183, 1.409, -0.1968), (-1.183, 1.409, 1.691), (-1.011, 1.537, -0.1968), (-1.011, 1.537, 1.691), (-0.8257, 1.644, -0.1968), (-0.8257, 1.644, 1.691), (-0.6292, 1.729, -0.1968), (-0.6292, 1.729, 1.691), (-0.4243, 1.79, -0.1968), (-0.4243, 1.79, 1.691), (-0.2136, 1.827, -0.1968), (-0.2136, 1.827, 1.691)], [], [(0, 2, 3, 1), (2, 4, 5, 3), (4, 6, 7, 5), (6, 8, 9, 7), (8, 10, 11, 9), (10, 12, 13, 11), (12, 14, 15, 13), (14, 16, 17, 15), (16, 18, 19, 17), (18, 20, 21, 19), (20, 22, 23, 21), (22, 24, 25, 23), (24, 26, 27, 25), (26, 28, 29, 27), (28, 30, 31, 29), (30, 32, 33, 31), (32, 34, 35, 33), (34, 36, 37, 35), (36, 38, 39, 37), (38, 40, 41, 39), (40, 42, 43, 41), (42, 44, 45, 43), (44, 46, 47, 45), (46, 48, 49, 47), (48, 50, 51, 49), (50, 52, 53, 51), (52, 54, 55, 53), (54, 56, 57, 55), (56, 58, 59, 57), (58, 60, 61, 59), (60, 62, 63, 61), (62, 64, 65, 63), (64, 66, 67, 65), (66, 68, 69, 67), (68, 70, 71, 69), (70, 72, 73, 71), (72, 74, 75, 73), (74, 76, 77, 75), (76, 78, 79, 77), (78, 80, 81, 79), (80, 82, 83, 81), (82, 84, 85, 83), (84, 86, 87, 85), (86, 88, 89, 87), (88, 90, 91, 89), (90, 92, 93, 91), (92, 94, 95, 93), (94, 96, 97, 95), (96, 98, 99, 97), (98, 100, 101, 99), (100, 102, 103, 101), (102, 104, 105, 103), (106, 0, 1, 107), (104, 106, 107, 105), (108, 109, 111, 110), (110, 111, 113, 112), (112, 113, 115, 114), (114, 115, 117, 116), (116, 117, 119, 118), (118, 119, 121, 120), (120, 121, 123, 122), (122, 123, 125, 124), (124, 125, 127, 126), (126, 127, 129, 128), (128, 129, 131, 130), (130, 131, 133, 132), (132, 133, 135, 134), (134, 135, 137, 136), (136, 137, 139, 138), (138, 139, 141, 140), (140, 141, 143, 142), (142, 143, 145, 144), (144, 145, 147, 146), (146, 147, 149, 148), (148, 149, 151, 150), (150, 151, 153, 152), (152, 153, 155, 154), (154, 155, 157, 156), (156, 157, 159, 158), (158, 159, 161, 160), (160, 161, 163, 162), (162, 163, 165, 164), (164, 165, 167, 166), (166, 167, 169, 168), (168, 169, 171, 170), (170, 171, 173, 172), (172, 173, 175, 174), (174, 175, 177, 176), (176, 177, 179, 178), (178, 179, 181, 180), (180, 181, 183, 182), (182, 183, 185, 184), (184, 185, 187, 186), (186, 187, 189, 188), (188, 189, 191, 190), (190, 191, 193, 192), (192, 193, 195, 194), (194, 195, 197, 196), (196, 197, 199, 198), (198, 199, 201, 200), (200, 201, 203, 202), (202, 203, 205, 204), (204, 205, 207, 206), (206, 207, 209, 208), (208, 209, 211, 210), (210, 211, 213, 212), (214, 215, 109, 108), (212, 213, 215, 214), (60, 58, 166, 168), (90, 88, 196, 198), (7, 9, 117, 115), (37, 39, 147, 145), (67, 69, 177, 175), (97, 99, 207, 205), (28, 26, 134, 136), (58, 56, 164, 166), (88, 86, 194, 196), (5, 7, 115, 113), (35, 37, 145, 143), (65, 67, 175, 173), (95, 97, 205, 203), (26, 24, 132, 134), (56, 54, 162, 164), (86, 84, 192, 194), (3, 5, 113, 111), (33, 35, 143, 141), (63, 65, 173, 171), (93, 95, 203, 201), (24, 22, 130, 132), (54, 52, 160, 162), (84, 82, 190, 192), (31, 33, 141, 139), (61, 63, 171, 169), (91, 93, 201, 199), (22, 20, 128, 130), (52, 50, 158, 160), (82, 80, 188, 190), (29, 31, 139, 137), (59, 61, 169, 167), (89, 91, 199, 197), (20, 18, 126, 128), (50, 48, 156, 158), (80, 78, 186, 188), (27, 29, 137, 135), (57, 59, 167, 165), (87, 89, 197, 195), (18, 16, 124, 126), (48, 46, 154, 156), (78, 76, 184, 186), (0, 106, 214, 108), (25, 27, 135, 133), (55, 57, 165, 163), (85, 87, 195, 193), (16, 14, 122, 124), (46, 44, 152, 154), (76, 74, 182, 184), (106, 104, 212, 214), (23, 25, 133, 131), (53, 55, 163, 161), (83, 85, 193, 191), (14, 12, 120, 122), (44, 42, 150, 152), (74, 72, 180, 182), (104, 102, 210, 212), (21, 23, 131, 129), (51, 53, 161, 159), (81, 83, 191, 189), (12, 10, 118, 120), (42, 40, 148, 150), (72, 70, 178, 180), (2, 0, 108, 110), (102, 100, 208, 210), (19, 21, 129, 127), (49, 51, 159, 157), (79, 81, 189, 187), (10, 8, 116, 118), (40, 38, 146, 148), (70, 68, 176, 178), (100, 98, 206, 208), (17, 19, 127, 125), (47, 49, 157, 155), (77, 79, 187, 185), (8, 6, 114, 116), (107, 1, 109, 215), (38, 36, 144, 146), (68, 66, 174, 176), (98, 96, 204, 206), (15, 17, 125, 123), (45, 47, 155, 153), (75, 77, 185, 183), (6, 4, 112, 114), (105, 107, 215, 213), (36, 34, 142, 144), (66, 64, 172, 174), (96, 94, 202, 204), (13, 15, 123, 121), (43, 45, 153, 151), (73, 75, 183, 181), (4, 2, 110, 112), (103, 105, 213, 211), (34, 32, 140, 142), (64, 62, 170, 172), (94, 92, 200, 202), (11, 13, 121, 119), (41, 43, 151, 149), (71, 73, 181, 179), (1, 3, 111, 109), (101, 103, 211, 209), (32, 30, 138, 140), (62, 60, 168, 170), (92, 90, 198, 200), (9, 11, 119, 117), (39, 41, 149, 147), (69, 71, 179, 177), (99, 101, 209, 207), (30, 28, 136, 138)])
me_cylinder_006.polygons.foreach_set('use_smooth', [True] * 216)
me_cylinder_006.materials.append(mat_material_001)
me_cylinder_006.use_remesh_preserve_volume = False
me_cylinder_006.use_remesh_preserve_attributes = False
me_cylinder_006.use_mirror_vertex_groups = False
me_cylinder_006.update()
me_cylinder_003 = bpy.data.meshes.new('Cylinder.003')
me_cylinder_003.from_pydata([(1.316, 0.7598, 0.4743), (1.316, 0.7598, 0.7946), (1.395, 0.6019, 0.4743), (1.395, 0.6019, 0.7946), (1.456, 0.4358, 0.4743), (1.456, 0.4358, 0.7946), (1.497, 0.2639, 0.4743), (1.497, 0.2639, 0.7946), (1.322, 0.1398, 0.4743), (1.322, 0.1398, 0.7946), (1.322, -0.1398, 0.4743), (1.322, -0.1398, 0.7946), (1.497, -0.2639, 0.4743), (1.497, -0.2639, 0.7946), (1.456, -0.4358, 0.4743), (1.456, -0.4358, 0.7946), (1.395, -0.6019, 0.4743), (1.395, -0.6019, 0.7946), (1.316, -0.7598, 0.4743), (1.316, -0.7598, 0.7946), (1.499, 0.8653, 0.4743), (1.499, 0.8653, 0.7946), (1.589, 0.6854, 0.4743), (1.589, 0.6854, 0.7946), (1.658, 0.4963, 0.4743), (1.658, 0.4963, 0.7946), (1.704, 0.3005, 0.4743), (1.704, 0.3005, 0.7946), (1.728, 0.1006, 0.4743), (1.728, 0.1006, 0.7946), (1.728, -0.1006, 0.4743), (1.728, -0.1006, 0.7946), (1.704, -0.3005, 0.4743), (1.704, -0.3005, 0.7946), (1.658, -0.4963, 0.4743), (1.658, -0.4963, 0.7946), (1.589, -0.6854, 0.4743), (1.589, -0.6854, 0.7946), (1.499, -0.8653, 0.4743), (1.499, -0.8653, 0.7946), (1.545, 0.8919, 0.4743), (1.545, 0.8919, 0.7946), (1.638, 0.7065, 0.4743), (1.638, 0.7065, 0.7946), (1.709, 0.5116, 0.4743), (1.709, 0.5116, 0.7946), (1.757, 0.3098, 0.4743), (1.757, 0.3098, 0.7946), (1.781, 0.1037, 0.4743), (1.781, 0.1037, 0.7946), (1.781, -0.1037, 0.4743), (1.781, -0.1037, 0.7946), (1.757, -0.3098, 0.4743), (1.757, -0.3098, 0.7946), (1.709, -0.5116, 0.4743), (1.709, -0.5116, 0.7946), (1.638, -0.7065, 0.4743), (1.638, -0.7065, 0.7946), (1.545, -0.8919, 0.4743), (1.545, -0.8919, 0.7946), (1.499, 0.8653, 0.8428), (1.589, 0.6854, 0.8428), (1.658, 0.4963, 0.8428), (1.704, 0.3005, 0.8428), (1.728, 0.1006, 0.8428), (1.728, -0.1006, 0.8428), (1.704, -0.3005, 0.8428), (1.658, -0.4963, 0.8428), (1.589, -0.6854, 0.8428), (1.499, -0.8653, 0.8428), (1.545, 0.8919, 0.8428), (1.638, 0.7065, 0.8428), (1.709, 0.5116, 0.8428), (1.757, 0.3098, 0.8428), (1.781, 0.1037, 0.8428), (1.781, -0.1037, 0.8428), (1.757, -0.3098, 0.8428), (1.709, -0.5116, 0.8428), (1.638, -0.7065, 0.8428), (1.545, -0.8919, 0.8428), (1.316, 0.7598, 0.5159), (1.316, 0.7598, 0.7536), (1.395, 0.6019, 0.5159), (1.395, 0.6019, 0.7536), (1.456, 0.4358, 0.5159), (1.456, 0.4358, 0.7536), (1.497, 0.2639, 0.5159), (1.497, 0.2639, 0.7536), (1.322, 0.1398, 0.5159), (1.322, 0.1398, 0.7536), (1.322, -0.1398, 0.5159), (1.322, -0.1398, 0.7536), (1.497, -0.2639, 0.5159), (1.497, -0.2639, 0.7536), (1.456, -0.4358, 0.5159), (1.456, -0.4358, 0.7536), (1.395, -0.6019, 0.5159), (1.395, -0.6019, 0.7536), (1.316, -0.7598, 0.5159), (1.316, -0.7598, 0.7536), (1.361, 0.7856, 0.5159), (1.361, 0.7856, 0.7536), (1.443, 0.6223, 0.5159), (1.443, 0.6223, 0.7536), (1.505, 0.4506, 0.5159), (1.505, 0.4506, 0.7536), (1.546, 0.2478, 0.5159), (1.546, 0.2478, 0.7536), (1.368, 0.1118, 0.5159), (1.368, 0.1118, 0.7536), (1.368, -0.1118, 0.5159), (1.368, -0.1118, 0.7536), (1.546, -0.2478, 0.5159), (1.546, -0.2478, 0.7536), (1.505, -0.4506, 0.5159), (1.505, -0.4506, 0.7536), (1.443, -0.6223, 0.5159), (1.443, -0.6223, 0.7536), (1.361, -0.7856, 0.5159), (1.361, -0.7856, 0.7536), (1.658, 0.4963, 0.888), (1.704, 0.3005, 0.888), (1.728, 0.1006, 0.888), (1.728, -0.1006, 0.888), (1.704, -0.3005, 0.888), (1.658, -0.4963, 0.888), (1.709, 0.5116, 0.888), (1.757, 0.3098, 0.888), (1.781, 0.1037, 0.888), (1.781, -0.1037, 0.888), (1.757, -0.3098, 0.888), (1.709, -0.5116, 0.888), (1.704, 0.3005, 1.012), (1.728, 0.1006, 1.012), (1.728, -0.1006, 1.012), (1.704, -0.3005, 1.012), (1.757, 0.3098, 1.012), (1.781, 0.1037, 1.012), (1.781, -0.1037, 1.012), (1.757, -0.3098, 1.012)], [], [(16, 18, 98, 96), (3, 1, 81, 83), (5, 3, 83, 85), (7, 5, 85, 87), (9, 7, 87, 89), (31, 33, 66, 65), (11, 9, 89, 91), (22, 20, 40, 42), (55, 53, 76, 77), (24, 22, 42, 44), (33, 35, 67, 66), (26, 24, 44, 46), (57, 55, 77, 78), (28, 26, 46, 48), (35, 37, 68, 67), (30, 28, 48, 50), (59, 57, 78, 79), (32, 30, 50, 52), (37, 39, 69, 68), (34, 32, 52, 54), (36, 34, 54, 56), (12, 10, 30, 32), (10, 8, 28, 30), (17, 19, 39, 37), (8, 6, 26, 28), (15, 17, 37, 35), (6, 4, 24, 26), (13, 15, 35, 33), (4, 2, 22, 24), (11, 13, 33, 31), (2, 0, 20, 22), (9, 11, 31, 29), (7, 9, 29, 27), (5, 7, 27, 25), (3, 5, 25, 23), (1, 3, 23, 21), (18, 16, 36, 38), (16, 14, 34, 36), (14, 12, 32, 34), (40, 41, 43, 42), (42, 43, 45, 44), (44, 45, 47, 46), (46, 47, 49, 48), (48, 49, 51, 50), (50, 51, 53, 52), (52, 53, 55, 54), (54, 55, 57, 56), (56, 57, 59, 58), (38, 36, 56, 58), (62, 63, 121, 120), (66, 67, 125, 124), (76, 75, 129, 130), (67, 68, 78, 77), (68, 69, 79, 78), (72, 62, 120, 126), (75, 74, 128, 129), (61, 62, 72, 71), (60, 61, 71, 70), (53, 51, 75, 76), (29, 31, 65, 64), (51, 49, 74, 75), (27, 29, 64, 63), (49, 47, 73, 74), (25, 27, 63, 62), (47, 45, 72, 73), (23, 25, 62, 61), (45, 43, 71, 72), (21, 23, 61, 60), (43, 41, 70, 71), (94, 96, 116, 114), (96, 98, 118, 116), (83, 81, 101, 103), (85, 83, 103, 105), (87, 85, 105, 107), (89, 87, 107, 109), (14, 16, 96, 94), (12, 14, 94, 92), (10, 12, 92, 90), (8, 10, 90, 88), (19, 17, 97, 99), (6, 8, 88, 86), (17, 15, 95, 97), (4, 6, 86, 84), (15, 13, 93, 95), (2, 4, 84, 82), (13, 11, 91, 93), (0, 2, 82, 80), (100, 102, 103, 101), (102, 104, 105, 103), (104, 106, 107, 105), (106, 108, 109, 107), (108, 110, 111, 109), (110, 112, 113, 111), (112, 114, 115, 113), (114, 116, 117, 115), (116, 118, 119, 117), (92, 94, 114, 112), (90, 92, 112, 110), (88, 90, 110, 108), (99, 97, 117, 119), (86, 88, 108, 106), (97, 95, 115, 117), (84, 86, 106, 104), (95, 93, 113, 115), (82, 84, 104, 102), (93, 91, 111, 113), (80, 82, 102, 100), (91, 89, 109, 111), (121, 122, 133, 132), (123, 124, 135, 134), (120, 121, 132), (122, 123, 134, 133), (130, 129, 138, 139), (77, 76, 130, 131), (63, 64, 122, 121), (64, 65, 123, 122), (73, 72, 126, 127), (74, 73, 127, 128), (65, 66, 124, 123), (67, 77, 131, 125), (133, 134, 138, 137), (134, 135, 139, 138), (125, 131, 139, 135), (132, 133, 137, 136), (131, 130, 139), (128, 127, 136, 137), (126, 120, 132, 136), (129, 128, 137, 138), (127, 126, 136), (124, 125, 135)])
me_cylinder_003.polygons.foreach_set('use_smooth', [True] * 130)
me_cylinder_003.use_remesh_preserve_volume = False
me_cylinder_003.use_remesh_preserve_attributes = False
me_cylinder_003.use_mirror_vertex_groups = False
me_cylinder_003.update()

# ---- objects
ob_ring_array = bpy.data.objects.new('Ring_Array', me_cylinder_012)
ob_cylinder = bpy.data.objects.new('Cylinder', me_cylinder_007)
ob_ring_glass = bpy.data.objects.new('Ring_Glass', me_cylinder_006)
ob_ring = bpy.data.objects.new('Ring', me_cylinder_012)
ob_camera = bpy.data.objects.new('Camera', cam_camera_001)
ob_sun = bpy.data.objects.new('Sun', light_sun)
ob_ring_original = bpy.data.objects.new('Ring_Original', me_cylinder_003)

# ---- transforms, parenting, visibility, modifiers, constraints
ob_ring_array.location = (0.0, 0.0, 0.0)
ob_ring_array.rotation_euler = (1.571, 0.5236, 1.571)
ob_ring_array.lock_scale = (True, True, True)
ob_ring_array.hide_viewport = True
ob_ring_array.hide_render = True
ob_ring_array.lineart.crease_threshold = 0.0
_m = ob_ring_array.modifiers.new('EdgeSplit', 'EDGE_SPLIT')
_m.split_angle = 0.6109
ob_cylinder.location = (0.0, 0.0, 0.0)
ob_cylinder.rotation_euler = (0.0, 1.571, 0.0)
ob_cylinder.lock_scale = (True, True, True)
ob_cylinder.lineart.crease_threshold = 0.0
ob_ring_glass.location = (0.0, 0.0, 0.0)
ob_ring_glass.rotation_euler = (0.0, 1.571, 0.0)
ob_ring_glass.lineart.crease_threshold = 0.0
_m = ob_ring_glass.modifiers.new('EdgeSplit', 'EDGE_SPLIT')
_m.split_angle = 1.361
ob_ring.location = (0.0, 0.0, 0.0)
ob_ring.rotation_euler = (0.0, 1.571, 0.0)
ob_ring.lock_scale = (True, True, True)
ob_ring.lineart.crease_threshold = 0.0
_m = ob_ring.modifiers.new('EdgeSplit', 'EDGE_SPLIT')
_m.split_angle = 0.6109
_m = ob_ring.modifiers.new('Array', 'ARRAY')
_m.count = 6
_m.constant_offset_displace = (0.0, 0.0, 0.0)
_m.use_relative_offset = False
_m.use_object_offset = True
_m.offset_object = ob_ring_array
ob_camera.location = (6.397, 5.773, 3.188)
ob_camera.rotation_euler = (1.193, 3.215e-07, 2.348)
ob_camera.scale = (1.0, 1.0, 1.0)
ob_camera.hide_viewport = True
ob_camera.lineart.crease_threshold = 0.0
ob_sun.location = (4.494, 2.377, 1.823)
ob_sun.rotation_euler = (0.0, 0.9713, 0.5556)
ob_sun.lineart.crease_threshold = 0.0
ob_ring_original.location = (0.0, 0.0, 0.0)
ob_ring_original.rotation_euler = (0.0, 1.571, 0.0)
ob_ring_original.lock_scale = (True, True, True)
ob_ring_original.lineart.crease_threshold = 0.0
_m = ob_ring_original.modifiers.new('EdgeSplit', 'EDGE_SPLIT')
_m.split_angle = 0.6109

# ---- collection membership
col_collection_1.objects.link(ob_ring_array)
col_collection_1.objects.link(ob_cylinder)
col_collection_1.objects.link(ob_ring_glass)
col_collection_1.objects.link(ob_ring)
col_collection_1.objects.link(ob_camera)
col_collection_1.objects.link(ob_sun)
col_collection_2.objects.link(ob_ring_original)

# ---- scene / render settings (as saved in the file)
scene.camera = ob_camera
scene.frame_start = 0; scene.frame_end = 0; scene.frame_set(1)
scene.render.engine = 'BLENDER_EEVEE_NEXT'
scene.render.image_settings.color_mode = 'RGB'
scene.render.image_settings.compression = 90
scene.render.dither_intensity = 0.0
scene.cycles.use_denoising = False
scene.cycles.samples = 10
scene.cycles.sampling_pattern = 'TABULATED_SOBOL'
scene.cycles.light_sampling_threshold = 0.0
scene.cycles.use_adaptive_sampling = False
scene.cycles.use_light_tree = False
scene.cycles.blur_glossy = 0.0
scene.cycles.volume_bounces = 1
scene.cycles.pixel_filter_type = 'GAUSSIAN'
scene.cycles.sample_clamp_indirect = 0.0
scene.view_settings.view_transform = 'Standard'
bpy.context.view_layer.update()
